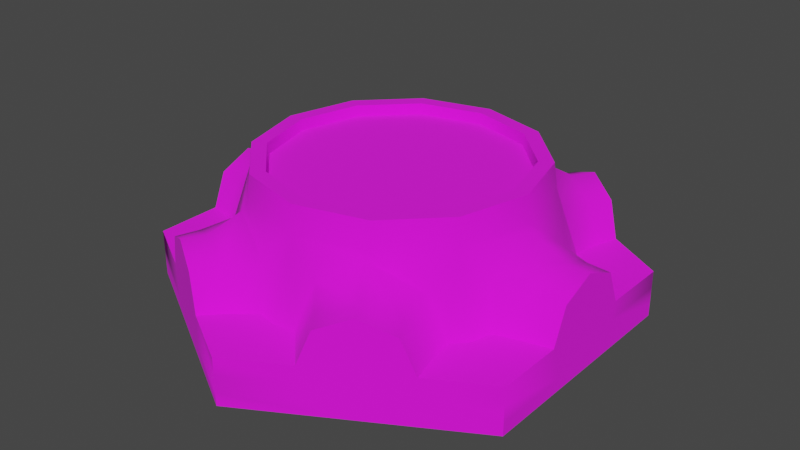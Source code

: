 # Source: 01_Loceta_tronco_central.blend  (saved by Blender 2.91.10; exported with 4.5.12 LTS)
import bpy
from mathutils import Matrix  # noqa: F401  (used for matrix-valued properties, if any)

bpy.ops.wm.read_factory_settings(use_empty=True)
scene = bpy.context.scene
scene.name = 'Scene'

# ---- collections
col_01_loceta_tronco_central = bpy.data.collections.new('01 Loceta Tronco central'); scene.collection.children.link(col_01_loceta_tronco_central)

# ---- images (referenced by path relative to the original .blend; pixels are not part of the script)
import os
ASSET_DIR = os.environ.get("B2B_ASSET_DIR", "")  # directory of the original .blend (textures are referenced by path, not embedded)
HERE = os.path.dirname(os.path.abspath(__file__))  # packed textures are extracted next to this script under _unpacked/

def load_image(name, relpath, width, height, colorspace="sRGB"):
    """Load a texture the original file referenced (path relative to the .blend, or extracted next to this script)."""
    p = next((c for c in (os.path.join(HERE, relpath), os.path.join(ASSET_DIR, relpath)) if relpath and os.path.exists(c)), "")
    if p:
        img = bpy.data.images.load(p, check_existing=True)
        img.name = name
    else:  # same state as the original file: an image datablock whose file is absent (Cycles renders it pink)
        img = bpy.data.images.new(name, width, height)
        img.source = "FILE"
        img.filepath = "//" + (relpath or name)
    img.colorspace_settings.name = colorspace
    return img
img_01_tronco_central_base_color_png_001 = load_image('01 Tronco central base color.png.001', 'TEXTURAS/01 Tronco central base color.png', 1024, 1024, 'sRGB')

# ---- materials (node trees are filled in below, after node groups)
mat_madera = bpy.data.materials.new('madera')

# ---- node groups
ng_auto_smooth = bpy.data.node_groups.new('Auto Smooth', 'GeometryNodeTree')
_s = ng_auto_smooth.interface.new_socket(name='Geometry', in_out='OUTPUT', socket_type='NodeSocketGeometry')
_s = ng_auto_smooth.interface.new_socket(name='Geometry', in_out='INPUT', socket_type='NodeSocketGeometry')
_s = ng_auto_smooth.interface.new_socket(name='Angle', in_out='INPUT', socket_type='NodeSocketFloat')
_s.subtype = 'ANGLE'
_s.min_value = 0.0
_s.max_value = 3.142
ng_auto_smooth.is_modifier = True
_N = ng_auto_smooth.nodes; _L = ng_auto_smooth.links
n0 = _N.new('NodeGroupOutput'); n0.name = 'Group Output'; n0.location = (480, -100)
n1 = _N.new('NodeGroupInput'); n1.name = 'Group Input'; n1.location = (-420, -300)
n2 = _N.new('NodeGroupInput'); n2.name = 'Group Input.001'; n2.location = (-60, -100)
n3 = _N.new('GeometryNodeSetShadeSmooth'); n3.name = 'Set Shade Smooth'; n3.location = (120, -100)
n3.domain = 'EDGE'
n4 = _N.new('GeometryNodeSetShadeSmooth'); n4.name = 'Set Shade Smooth.001'; n4.location = (300, -100)
n5 = _N.new('GeometryNodeInputMeshEdgeAngle'); n5.name = 'Edge Angle'; n5.location = (-420, -220)
n6 = _N.new('GeometryNodeInputEdgeSmooth'); n6.name = 'Is Edge Smooth'; n6.location = (-60, -160)
n7 = _N.new('GeometryNodeInputShadeSmooth'); n7.name = 'Is Face Smooth'; n7.location = (-240, -340)
n8 = _N.new('FunctionNodeBooleanMath'); n8.name = 'Boolean Math'; n8.location = (-60, -220)
n9 = _N.new('FunctionNodeCompare'); n9.name = 'Compare'; n9.location = (-240, -180)
n9.operation = 'LESS_EQUAL'
_L.new(n5.outputs[0], n9.inputs[0])
_L.new(n4.outputs[0], n0.inputs[0])
_L.new(n1.outputs[1], n9.inputs[1])
_L.new(n9.outputs[0], n8.inputs[0])
_L.new(n7.outputs[0], n8.inputs[1])
_L.new(n2.outputs[0], n3.inputs[0])
_L.new(n6.outputs[0], n3.inputs[1])
_L.new(n3.outputs[0], n4.inputs[0])
_L.new(n8.outputs[0], n3.inputs[2])
n0.is_active_output = True

# ---- material node trees
mat_madera.use_nodes = True; mat_madera.node_tree.nodes.clear()
_N = mat_madera.node_tree.nodes; _L = mat_madera.node_tree.links
n0 = _N.new('ShaderNodeBsdfPrincipled'); n0.name = 'Principled BSDF'; n0.location = (10, 300)
n0.distribution = 'GGX'
n0.subsurface_method = 'BURLEY'
n0.inputs[2].default_value = 1.0
n0.inputs[3].default_value = 1.45
n0.inputs[27].default_value = (0.0, 0.0, 0.0, 1.0)
n0.inputs[28].default_value = 1.0
n1 = _N.new('ShaderNodeOutputMaterial'); n1.name = 'Material Output'; n1.location = (300, 300)
n2 = _N.new('ShaderNodeTexImage'); n2.name = 'Image Texture'; n2.location = (-386, 226)
n2.image = img_01_tronco_central_base_color_png_001
_L.new(n0.outputs[0], n1.inputs[0])
_L.new(n2.outputs[0], n0.inputs[0])
n1.is_active_output = True

# ---- world
world_world = bpy.data.worlds.new('World'); scene.world = world_world
world_world.use_nodes = True; world_world.node_tree.nodes.clear()
_N = world_world.node_tree.nodes; _L = world_world.node_tree.links
n0 = _N.new('ShaderNodeOutputWorld'); n0.name = 'World Output'; n0.location = (300, 300)
n1 = _N.new('ShaderNodeBackground'); n1.name = 'Background'; n1.location = (10, 300)
n1.inputs[0].default_value = (0.05088, 0.05088, 0.05088, 1.0)
_L.new(n1.outputs[0], n0.inputs[0])
n0.is_active_output = True
world_world.color = (0.05088, 0.05088, 0.05088)
world_world.use_sun_shadow = False
world_world.sun_shadow_jitter_overblur = 0.0

# ---- meshes
me_circle_002 = bpy.data.meshes.new('Circle.002')
me_circle_002.from_pydata([(-0.433, -0.1051, 0.1), (-0.433, -0.0743, 0.1743), (-0.433, -5.92e-08, 0.2051), (-0.433, 0.0743, 0.1743), (-0.433, 0.1051, 0.1), (-0.433, -6.37e-08, 0.0), (-0.2165, -0.375, 0.2051), (-0.1522, -0.4121, 0.1743), (-0.3811, -0.1175, 0.1), (-0.3811, -0.07802, 0.1747), (-0.3811, -6.196e-08, 0.2057), (-0.3811, 0.08294, 0.1754), (-0.3811, 0.1175, 0.1), (-0.3205, -0.1418, 0.1), (-0.3225, 0.1341, 0.1), (-0.2626, 0.1516, 0.2622), (-0.3033, -5.236e-08, 0.2622), (-0.3147, -5.308e-08, 0.2433), (-0.3022, -0.09858, 0.1846), (-0.3017, 0.09957, 0.1852), (-0.2561, 0.1479, 0.3154), (-0.2958, -5.17e-08, 0.3154), (-4.35e-09, -3.478e-08, 0.0), (-0.433, -1.01e-07, 0.1), (4.532e-08, -0.5, 0.02721), (-0.433, -0.25, 0.02721), (-0.2289, -0.1322, 0.3154), (-0.1322, -0.2289, 0.3154), (-0.1306, -0.2262, 0.2922), (-0.2262, -0.1306, 0.2922), (9.544e-09, -0.2612, 0.2922), (-0.3104, -0.1792, 0.1), (-0.2165, -0.375, 0.1), (-0.1479, -0.2561, 0.3154), (-0.2561, -0.1479, 0.3154), (-0.2371, -0.2115, 0.1852), (-0.06573, -0.311, 0.1846), (-0.1574, -0.2726, 0.2433), (-0.1516, -0.2626, 0.2622), (-0.2626, -0.1516, 0.2622), (-0.2774, -0.2122, 0.1), (-0.03744, -0.3484, 0.1), (-0.2923, -0.2713, 0.1), (-0.2624, -0.2886, 0.1754), (-0.1906, -0.3301, 0.2057), (-0.123, -0.3691, 0.1747), (-0.0888, -0.3888, 0.1), (-0.2165, -0.375, 0.0), (-0.3075, -0.3225, 0.1), (-0.2262, 0.1306, 0.2922), (-0.2612, -4.723e-08, 0.2922), (-0.2644, -4.766e-08, 0.3154), (-0.2809, -0.3379, 0.1743), (-0.1255, -0.4275, 0.1), (-0.433, -0.08371, 0.02721), (-0.433, 0.25, 0.0), (-0.433, -0.25, 0.0), (-0.433, 0.08371, 0.02721), (-0.433, 0.25, 0.1), (-0.433, -0.25, 0.1), (-0.3717, -0.2146, 0.1), (-0.3717, 0.2146, 0.1), (-0.144, -0.4169, 0.02721), (4.532e-08, -0.5, 0.0), (-0.289, -0.3331, 0.02721), (4.532e-08, -0.5, 0.1), (3.914e-08, -0.4292, 0.1), (0.2165, -0.375, 0.2051), (0.2809, -0.3379, 0.1743), (0.433, -0.25, 0.02721), (2.472e-08, -0.2644, 0.3154), (0.1322, -0.2289, 0.3154), (0.1306, -0.2262, 0.2922), (1.224e-07, -0.3585, 0.1), (0.2165, -0.375, 0.1), (0.1479, -0.2561, 0.3154), (5.727e-08, -0.2958, 0.3154), (0.06464, -0.3111, 0.1852), (0.2365, -0.2124, 0.1846), (0.1574, -0.2726, 0.2433), (0.3105, -0.1792, 0.1), (0.1516, -0.2626, 0.2622), (5.793e-08, -0.3033, 0.2622), (0.04509, -0.3464, 0.1), (0.283, -0.2066, 0.1), (0.0888, -0.3888, 0.1), (0.1187, -0.3715, 0.1754), (0.1906, -0.3301, 0.2057), (0.2581, -0.291, 0.1747), (0.2923, -0.2713, 0.1), (0.2165, -0.375, 0.0), (0.1255, -0.4275, 0.1), (0.1522, -0.4121, 0.1743), (0.3075, -0.3225, 0.1), (0.289, -0.3331, 0.02721), (0.433, -0.25, 0.0), (0.144, -0.4169, 0.02721), (0.433, -0.25, 0.1), (0.433, 7.162e-08, 0.2051), (0.433, 0.0743, 0.1743), (0.2289, 0.1322, 0.3154), (0.2289, -0.1322, 0.3154), (0.2644, 2.707e-08, 0.3154), (0.2612, 2.679e-08, 0.2922), (0.2262, -0.1306, 0.2922), (0.2262, 0.1306, 0.2922), (0.433, 1.312e-07, 0.1), (0.2561, 0.1479, 0.3154), (0.2958, 5.962e-08, 0.3154), (0.2561, -0.1479, 0.3154), (0.3017, -0.09957, 0.1852), (0.3022, 0.09858, 0.1846), (0.3147, 3.123e-08, 0.2433), (0.3105, 0.1792, 0.1), (0.3033, 6.028e-08, 0.2622), (0.2626, -0.1516, 0.2622), (0.3225, -0.1341, 0.1), (0.3205, 0.1418, 0.1), (0.3811, -0.1175, 0.1), (0.3811, -0.08294, 0.1754), (0.3811, 6.708e-08, 0.2057), (0.3811, 0.07802, 0.1747), (0.3811, 0.1175, 0.1), (0.433, 7.162e-08, 0.0), (0.433, -0.1051, 0.1), (0.433, -0.0743, 0.1743), (0.433, 0.1051, 0.1), (0.433, 0.08371, 0.02721), (0.433, -0.08371, 0.02721), (0.433, 0.25, 0.1), (0.3717, 0.2146, 0.1), (0.3717, -0.2146, 0.1), (0.2165, 0.375, 0.2051), (0.1522, 0.4121, 0.1743), (-1.613e-07, 0.5, 0.02721), (0.433, 0.25, 0.02721), (0.1322, 0.2289, 0.3154), (0.1306, 0.2262, 0.2922), (0.2165, 0.375, 0.1), (-1.733e-07, 0.2958, 0.3154), (0.1479, 0.2561, 0.3154), (0.2371, 0.2115, 0.1852), (0.06573, 0.311, 0.1846), (0.1574, 0.2726, 0.2433), (-1.191e-07, 0.3585, 0.1), (0.1516, 0.2626, 0.2622), (0.2626, 0.1516, 0.2622), (0.2774, 0.2122, 0.1), (0.03744, 0.3484, 0.1), (0.2923, 0.2713, 0.1), (0.2624, 0.2886, 0.1754), (0.1906, 0.3301, 0.2057), (0.123, 0.3691, 0.1747), (0.0888, 0.3888, 0.1), (0.2165, 0.375, 0.0), (0.3075, 0.3225, 0.1), (0.2809, 0.3379, 0.1743), (0.1255, 0.4275, 0.1), (0.144, 0.4169, 0.02721), (0.433, 0.25, 0.0), (0.289, 0.3331, 0.02721), (-1.551e-07, 0.4292, 0.1), (-0.2165, 0.375, 0.2051), (-0.2809, 0.3379, 0.1743), (-0.433, 0.25, 0.02721), (-0.2289, 0.1322, 0.3154), (-1.109e-07, 0.2644, 0.3154), (-0.1322, 0.2289, 0.3154), (-0.1306, 0.2262, 0.2922), (-1.106e-07, 0.2612, 0.2922), (-0.2165, 0.375, 0.1), (-0.1479, 0.2561, 0.3154), (-0.06464, 0.3111, 0.1852), (-0.2365, 0.2124, 0.1846), (-0.1574, 0.2726, 0.2433), (-0.3105, 0.1792, 0.1), (-0.1516, 0.2626, 0.2622), (-1.739e-07, 0.3033, 0.2622), (-0.04509, 0.3464, 0.1), (-0.283, 0.2066, 0.1), (-0.0888, 0.3888, 0.1), (-0.1187, 0.3715, 0.1754), (-0.1906, 0.3301, 0.2057), (-0.2581, 0.291, 0.1747), (-0.2923, 0.2713, 0.1), (-0.2165, 0.375, 0.0), (-0.1255, 0.4275, 0.1), (-0.1522, 0.4121, 0.1743), (-0.3075, 0.3225, 0.1), (-2.819e-08, -2.584e-08, 0.2922), (-0.289, 0.3331, 0.02721), (-1.613e-07, 0.5, 0.0), (-0.144, 0.4169, 0.02721), (-1.613e-07, 0.5, 0.1), (-0.433, 0.09439, 0.06361), (-0.2983, -0.3278, 0.06361), (-0.2165, -0.375, 0.05), (-0.433, -8.232e-08, 0.05), (-0.433, -0.09439, 0.06361), (-0.1348, -0.4222, 0.06361), (4.532e-08, -0.5, 0.06361), (0.1348, -0.4222, 0.06361), (0.2165, -0.375, 0.05), (0.2983, -0.3278, 0.06361), (0.433, -0.25, 0.06361), (0.433, -0.09439, 0.06361), (0.433, 1.014e-07, 0.05), (0.433, 0.09439, 0.06361), (0.2983, 0.3278, 0.06361), (0.2165, 0.375, 0.05), (0.1348, 0.4222, 0.06361), (-0.1348, 0.4222, 0.06361), (-0.2165, 0.375, 0.05), (-0.2983, 0.3278, 0.06361), (-0.433, -0.25, 0.06361), (-0.433, 0.25, 0.06361), (0.433, 0.25, 0.06361), (-1.613e-07, 0.5, 0.06361)], [], [(54, 5, 56, 25), (9, 1, 0, 8), (10, 2, 1, 9), (11, 3, 2, 10), (12, 4, 3, 11), (16, 17, 18, 39), (15, 175, 14, 19), (17, 16, 15, 19), (13, 31, 39, 18), (14, 12, 11, 19), (19, 11, 10, 17), (17, 10, 9, 18), (18, 9, 8, 13), (39, 34, 21, 16), (16, 21, 20, 15), (43, 52, 6, 44), (0, 59, 60, 8), (1, 2, 23, 0), (44, 6, 7, 45), (2, 3, 4, 23), (45, 7, 53, 46), (46, 66, 73, 41), (47, 64, 25, 56), (196, 47, 62, 199), (195, 48, 59, 214), (28, 30, 189), (29, 28, 189), (34, 33, 27, 26), (195, 196, 32, 48), (199, 62, 24, 200), (26, 27, 28, 29), (27, 70, 30, 28), (33, 76, 70, 27), (6, 52, 48, 32), (7, 6, 32, 53), (53, 65, 66, 46), (38, 33, 34, 39), (82, 76, 33, 38), (36, 45, 46, 41), (37, 44, 45, 36), (35, 43, 44, 37), (40, 42, 43, 35), (41, 73, 82, 36), (37, 38, 39, 35), (39, 31, 40, 35), (38, 37, 36, 82), (21, 34, 26, 51), (42, 48, 52, 43), (51, 26, 29, 50), (165, 51, 50, 49), (198, 54, 25, 214), (194, 197, 23, 4), (20, 21, 51, 165), (49, 50, 189), (50, 29, 189), (62, 47, 63, 24), (194, 4, 58, 215), (197, 5, 54, 198), (5, 57, 164, 55), (47, 56, 5, 22), (8, 60, 31, 13), (90, 63, 47, 22), (12, 14, 175, 61), (4, 12, 61, 58), (123, 95, 90, 22), (42, 40, 31, 60), (48, 42, 60, 59), (86, 92, 67, 87), (87, 67, 68, 88), (88, 68, 93, 89), (89, 131, 80, 84), (90, 96, 24, 63), (202, 90, 94, 203), (201, 91, 65, 200), (72, 104, 189), (30, 72, 189), (76, 75, 71, 70), (201, 202, 74, 91), (203, 94, 69, 204), (70, 71, 72, 30), (71, 101, 104, 72), (75, 109, 101, 71), (67, 92, 91, 74), (68, 67, 74, 93), (93, 97, 131, 89), (81, 75, 76, 82), (115, 109, 75, 81), (78, 88, 89, 84), (79, 87, 88, 78), (77, 86, 87, 79), (83, 85, 86, 77), (84, 80, 115, 78), (79, 81, 82, 77), (82, 73, 83, 77), (81, 79, 78, 115), (85, 91, 92, 86), (94, 90, 95, 69), (154, 159, 123, 22), (85, 83, 73, 66), (91, 85, 66, 65), (119, 125, 98, 120), (120, 98, 99, 121), (121, 99, 126, 122), (122, 130, 113, 117), (123, 128, 69, 95), (206, 123, 127, 207), (205, 124, 97, 204), (103, 105, 189), (104, 103, 189), (109, 108, 102, 101), (205, 206, 106, 124), (207, 127, 135, 216), (101, 102, 103, 104), (102, 100, 105, 103), (108, 107, 100, 102), (98, 125, 124, 106), (99, 98, 106, 126), (126, 129, 130, 122), (114, 108, 109, 115), (146, 107, 108, 114), (111, 121, 122, 117), (112, 120, 121, 111), (110, 119, 120, 112), (116, 118, 119, 110), (117, 113, 146, 111), (112, 114, 115, 110), (115, 80, 116, 110), (114, 112, 111, 146), (118, 124, 125, 119), (127, 123, 159, 135), (185, 191, 154, 22), (118, 116, 80, 131), (124, 118, 131, 97), (150, 156, 132, 151), (151, 132, 133, 152), (152, 133, 157, 153), (153, 161, 144, 148), (154, 160, 135, 159), (209, 154, 158, 210), (208, 155, 129, 216), (137, 169, 189), (105, 137, 189), (107, 140, 136, 100), (208, 209, 138, 155), (210, 158, 134, 217), (100, 136, 137, 105), (136, 166, 169, 137), (140, 139, 166, 136), (132, 156, 155, 138), (133, 132, 138, 157), (157, 193, 161, 153), (145, 140, 107, 146), (177, 139, 140, 145), (142, 152, 153, 148), (143, 151, 152, 142), (141, 150, 151, 143), (147, 149, 150, 141), (148, 144, 177, 142), (143, 145, 146, 141), (146, 113, 147, 141), (145, 143, 142, 177), (149, 155, 156, 150), (158, 154, 191, 134), (149, 147, 113, 130), (155, 149, 130, 129), (181, 187, 162, 182), (182, 162, 163, 183), (183, 163, 188, 184), (184, 61, 175, 179), (185, 192, 134, 191), (212, 185, 190, 213), (211, 186, 193, 217), (168, 49, 189), (169, 168, 189), (139, 171, 167, 166), (211, 212, 170, 186), (213, 190, 164, 215), (166, 167, 168, 169), (167, 165, 49, 168), (171, 20, 165, 167), (162, 187, 186, 170), (163, 162, 170, 188), (188, 58, 61, 184), (176, 171, 139, 177), (15, 20, 171, 176), (173, 183, 184, 179), (174, 182, 183, 173), (172, 181, 182, 174), (178, 180, 181, 172), (179, 175, 15, 173), (174, 176, 177, 172), (177, 144, 178, 172), (176, 174, 173, 15), (180, 186, 187, 181), (190, 185, 55, 164), (180, 178, 144, 161), (186, 180, 161, 193), (55, 185, 22, 5), (188, 213, 215, 58), (192, 185, 212, 211), (192, 211, 217, 134), (170, 212, 213, 188), (157, 210, 217, 193), (160, 154, 209, 208), (160, 208, 216, 135), (138, 209, 210, 157), (126, 207, 216, 129), (128, 123, 206, 205), (128, 205, 204, 69), (106, 206, 207, 126), (93, 203, 204, 97), (96, 90, 202, 201), (96, 201, 200, 24), (74, 202, 203, 93), (23, 197, 198, 0), (57, 194, 215, 164), (57, 5, 197, 194), (0, 198, 214, 59), (53, 199, 200, 65), (64, 47, 196, 195), (64, 195, 214, 25), (32, 196, 199, 53)])
me_circle_002.polygons.foreach_set('use_smooth', [True] * 222)
_k = set([(0, 8), (4, 12), (8, 13), (12, 14), (13, 31), (14, 175), (20, 21), (20, 171), (21, 34), (26, 27), (26, 51), (27, 70), (31, 40), (33, 34), (33, 76), (40, 42), (41, 46), (41, 73), (42, 48), (46, 53), (51, 165), (70, 71), (71, 101), (73, 83), (75, 76), (75, 109), (80, 84), (80, 116), (83, 85), (84, 89), (85, 91), (89, 93), (100, 102), (100, 136), (101, 102), (107, 108), (107, 140), (108, 109), (113, 117), (113, 147), (116, 118), (117, 122), (118, 124), (122, 126), (136, 166), (139, 140), (139, 171), (144, 148), (144, 178), (147, 149), (148, 153), (149, 155), (153, 157), (165, 167), (166, 167), (175, 179), (178, 180), (179, 184), (180, 186), (184, 188)])
me_circle_002.attributes.new('sharp_edge', 'BOOLEAN', 'EDGE').data.foreach_set('value', [ (min(e.vertices), max(e.vertices)) in _k for e in me_circle_002.edges])
_uv = me_circle_002.uv_layers.new(name='UVMap')
_uv.uv.foreach_set('vector', [0.351, 0.5281, 0.3106, 0.5221, 0.425, 0.5027, 0.425, 0.5154, 0.1688, 0.8743, 0.1714, 0.8976, 0.1362, 0.9017, 0.1311, 0.8789, 0.207, 0.8735, 0.2072, 0.8968, 0.1714, 0.8976, 0.1688, 0.8743, 0.2468, 0.8737, 0.2429, 0.8969, 0.2072, 0.8968, 0.207, 0.8735, 0.2835, 0.8788, 0.2781, 0.9017, 0.2429, 0.8969, 0.2468, 0.8737, 0.5, 0.1381, 0.5, 0.111, 0.5502, 0.09934, 0.5833, 0.1381, 0.4167, 0.1381, 0.4167, 0.05704, 0.4373, 0.05704, 0.4493, 0.09964, 0.5, 0.111, 0.5, 0.1381, 0.4167, 0.1381, 0.4493, 0.09964, 0.5663, 0.05704, 0.5833, 0.05704, 0.5833, 0.1381, 0.5502, 0.09934, 0.2904, 0.8529, 0.2835, 0.8788, 0.2468, 0.8737, 0.2518, 0.8376, 0.2518, 0.8376, 0.2468, 0.8737, 0.207, 0.8735, 0.2069, 0.8466, 0.2069, 0.8466, 0.207, 0.8735, 0.1688, 0.8743, 0.1624, 0.8379, 0.1624, 0.8379, 0.1688, 0.8743, 0.1311, 0.8789, 0.1223, 0.8517, 0.5833, 0.1381, 0.5833, 0.1647, 0.5, 0.1647, 0.5, 0.1381, 0.5, 0.1381, 0.5, 0.1647, 0.4167, 0.1647, 0.4167, 0.1381, 0.5976, 0.8737, 0.5937, 0.8969, 0.558, 0.8968, 0.5578, 0.8735, 0.3676, 0.5606, 0.4249, 0.5446, 0.4249, 0.5702, 0.3821, 0.5826, 0.7315, 0.9118, 0.7672, 0.909, 0.7527, 0.9535, 0.7082, 0.939, 0.5578, 0.8735, 0.558, 0.8968, 0.5222, 0.8976, 0.5197, 0.8743, 0.7672, 0.909, 0.7944, 0.9323, 0.7972, 0.968, 0.7527, 0.9535, 0.5197, 0.8743, 0.5222, 0.8976, 0.487, 0.9017, 0.4819, 0.8789, 0.8351, 0.8068, 0.8779, 0.7944, 0.8773, 0.8263, 0.8588, 0.8302, 0.539, 0.5228, 0.4987, 0.5285, 0.425, 0.5154, 0.425, 0.5027, 0.8432, 0.9747, 0.8363, 0.9959, 0.8046, 0.9728, 0.8051, 0.9559, 0.4903, 0.5446, 0.4819, 0.5608, 0.4249, 0.5446, 0.425, 0.53, 0.1344, 0.2407, 0.1947, 0.2407, 0.1646, 0.3532, 0.08226, 0.2709, 0.1344, 0.2407, 0.1646, 0.3532, 0.4458, 0.2407, 0.5049, 0.2749, 0.495, 0.2848, 0.4422, 0.2543, 0.8851, 0.982, 0.8432, 0.9747, 0.8501, 0.9535, 0.8946, 0.968, 0.8123, 0.7686, 0.804, 0.7523, 0.878, 0.7396, 0.878, 0.7542, 0.5152, 0.6426, 0.5758, 0.6362, 0.5766, 0.6466, 0.5166, 0.6529, 0.5758, 0.6362, 0.6368, 0.634, 0.6368, 0.6445, 0.5766, 0.6466, 0.5049, 0.2749, 0.539, 0.334, 0.5255, 0.3376, 0.495, 0.2848, 0.8646, 0.909, 0.8918, 0.9323, 0.8946, 0.968, 0.8501, 0.9535, 0.8288, 0.9118, 0.8646, 0.909, 0.8501, 0.9535, 0.8056, 0.939, 0.8206, 0.7849, 0.878, 0.7688, 0.8779, 0.7944, 0.8351, 0.8068, 0.6667, 0.1381, 0.6667, 0.1647, 0.5833, 0.1647, 0.5833, 0.1381, 0.75, 0.1381, 0.75, 0.1647, 0.6667, 0.1647, 0.6667, 0.1381, 0.5132, 0.8379, 0.5197, 0.8743, 0.4819, 0.8789, 0.4731, 0.8517, 0.5577, 0.8466, 0.5578, 0.8735, 0.5197, 0.8743, 0.5132, 0.8379, 0.6026, 0.8376, 0.5976, 0.8737, 0.5578, 0.8735, 0.5577, 0.8466, 0.6412, 0.8529, 0.6343, 0.8788, 0.5976, 0.8737, 0.6026, 0.8376, 0.733, 0.05704, 0.75, 0.05704, 0.75, 0.1381, 0.7169, 0.09934, 0.6667, 0.111, 0.6667, 0.1381, 0.5833, 0.1381, 0.6159, 0.09964, 0.5833, 0.1381, 0.5833, 0.05704, 0.6039, 0.05704, 0.6159, 0.09964, 0.6667, 0.1381, 0.6667, 0.111, 0.7169, 0.09934, 0.75, 0.1381, 0.3776, 0.2407, 0.4458, 0.2407, 0.4422, 0.2543, 0.3812, 0.2543, 0.6343, 0.8788, 0.6289, 0.9017, 0.5937, 0.8969, 0.5976, 0.8737, 0.4551, 0.6533, 0.5152, 0.6426, 0.5166, 0.6529, 0.4573, 0.6635, 0.396, 0.6682, 0.4551, 0.6533, 0.4573, 0.6635, 0.3989, 0.6782, 0.3593, 0.5444, 0.351, 0.5281, 0.425, 0.5154, 0.425, 0.53, 0.7877, 0.982, 0.7458, 0.9747, 0.7527, 0.9535, 0.7972, 0.968, 0.3185, 0.2749, 0.3776, 0.2407, 0.3812, 0.2543, 0.3284, 0.2848, 0.05213, 0.3833, 0.05213, 0.3231, 0.1646, 0.3532, 0.05213, 0.3231, 0.08226, 0.2709, 0.1646, 0.3532, 0.804, 0.7523, 0.7636, 0.7464, 0.878, 0.727, 0.878, 0.7396, 0.7076, 0.7689, 0.6992, 0.7851, 0.6422, 0.7688, 0.6423, 0.7542, 0.7458, 0.9747, 0.7389, 0.9959, 0.7072, 0.9728, 0.7077, 0.9559, 0.7563, 0.747, 0.7159, 0.7527, 0.6423, 0.7396, 0.6423, 0.727, 0.602, 0.3372, 0.6577, 0.2407, 0.7692, 0.2407, 0.7692, 0.4337, 0.3821, 0.5826, 0.4249, 0.5702, 0.4242, 0.6021, 0.4058, 0.606, 0.602, 0.5302, 0.5463, 0.4337, 0.602, 0.3372, 0.7692, 0.4337, 0.6847, 0.8068, 0.6648, 0.8302, 0.6415, 0.8263, 0.6422, 0.7944, 0.6992, 0.7851, 0.6847, 0.8068, 0.6422, 0.7944, 0.6422, 0.7688, 0.7692, 0.6267, 0.6577, 0.6267, 0.602, 0.5302, 0.7692, 0.4337, 0.4674, 0.5826, 0.4475, 0.606, 0.4242, 0.6021, 0.4249, 0.5702, 0.4819, 0.5608, 0.4674, 0.5826, 0.4249, 0.5702, 0.4249, 0.5446, 0.2677, 0.9534, 0.2639, 0.9766, 0.2282, 0.9765, 0.2279, 0.9532, 0.2279, 0.9532, 0.2282, 0.9765, 0.1923, 0.9773, 0.1898, 0.954, 0.1898, 0.954, 0.1923, 0.9773, 0.1571, 0.9813, 0.152, 0.9586, 0.1464, 0.5826, 0.1892, 0.5702, 0.1885, 0.6021, 0.17, 0.606, 0.992, 0.747, 0.9517, 0.7527, 0.878, 0.7396, 0.878, 0.727, 0.04662, 0.6923, 0.03973, 0.7135, 0.007996, 0.6904, 0.008483, 0.6735, 0.9433, 0.7689, 0.935, 0.7851, 0.878, 0.7688, 0.878, 0.7542, 0.2469, 0.2709, 0.277, 0.3231, 0.1646, 0.3532, 0.1947, 0.2407, 0.2469, 0.2709, 0.1646, 0.3532, 0.539, 0.334, 0.539, 0.4022, 0.5255, 0.3986, 0.5255, 0.3376, 0.0885, 0.6995, 0.04662, 0.6923, 0.0535, 0.6711, 0.09804, 0.6856, 0.1236, 0.5444, 0.1153, 0.5281, 0.1893, 0.5154, 0.1893, 0.53, 0.6368, 0.634, 0.6977, 0.6362, 0.697, 0.6466, 0.6368, 0.6445, 0.6977, 0.6362, 0.7584, 0.6426, 0.7569, 0.6529, 0.697, 0.6466, 0.539, 0.4022, 0.5049, 0.4613, 0.495, 0.4514, 0.5255, 0.3986, 0.06798, 0.6266, 0.09523, 0.6498, 0.09804, 0.6856, 0.0535, 0.6711, 0.03225, 0.6294, 0.06798, 0.6266, 0.0535, 0.6711, 0.008969, 0.6566, 0.1319, 0.5606, 0.1892, 0.5446, 0.1892, 0.5702, 0.1464, 0.5826, 0.8333, 0.1381, 0.8333, 0.1647, 0.75, 0.1647, 0.75, 0.1381, 0.9167, 0.1381, 0.9167, 0.1647, 0.8333, 0.1647, 0.8333, 0.1381, 0.1833, 0.9176, 0.1898, 0.954, 0.152, 0.9586, 0.1432, 0.9314, 0.2278, 0.9263, 0.2279, 0.9532, 0.1898, 0.954, 0.1833, 0.9176, 0.2728, 0.9173, 0.2677, 0.9534, 0.2279, 0.9532, 0.2278, 0.9263, 0.3113, 0.9326, 0.3044, 0.9585, 0.2677, 0.9534, 0.2728, 0.9173, 0.8996, 0.05704, 0.9167, 0.05704, 0.9167, 0.1381, 0.8835, 0.09934, 0.8333, 0.111, 0.8333, 0.1381, 0.75, 0.1381, 0.7826, 0.09964, 0.75, 0.1381, 0.75, 0.05704, 0.7706, 0.05704, 0.7826, 0.09964, 0.8333, 0.1381, 0.8333, 0.111, 0.8835, 0.09934, 0.9167, 0.1381, 0.3044, 0.9585, 0.2991, 0.9813, 0.2639, 0.9766, 0.2677, 0.9534, 0.1153, 0.5281, 0.0749, 0.5221, 0.1893, 0.5027, 0.1893, 0.5154, 0.9363, 0.5302, 0.8806, 0.6267, 0.7692, 0.6267, 0.7692, 0.4337, 0.9204, 0.8068, 0.9005, 0.8302, 0.8773, 0.8263, 0.8779, 0.7944, 0.935, 0.7851, 0.9204, 0.8068, 0.8779, 0.7944, 0.878, 0.7688, 0.4222, 0.8737, 0.4183, 0.8969, 0.3826, 0.8968, 0.3824, 0.8735, 0.3824, 0.8735, 0.3826, 0.8968, 0.3468, 0.8976, 0.3442, 0.8743, 0.3442, 0.8743, 0.3468, 0.8976, 0.3116, 0.9017, 0.3065, 0.8789, 0.1279, 0.8068, 0.1708, 0.7944, 0.1701, 0.8263, 0.1516, 0.8302, 0.3033, 0.5228, 0.2629, 0.5285, 0.1893, 0.5154, 0.1893, 0.5027, 0.04662, 0.598, 0.03973, 0.6192, 0.007996, 0.5962, 0.008483, 0.5793, 0.2546, 0.5446, 0.2462, 0.5608, 0.1892, 0.5446, 0.1893, 0.53, 0.277, 0.3833, 0.2469, 0.4355, 0.1646, 0.3532, 0.277, 0.3231, 0.277, 0.3833, 0.1646, 0.3532, 0.5049, 0.4613, 0.4458, 0.4954, 0.4422, 0.4819, 0.495, 0.4514, 0.0885, 0.6053, 0.04662, 0.598, 0.0535, 0.5768, 0.09804, 0.5913, 0.1052, 0.7686, 0.0969, 0.7523, 0.1709, 0.7396, 0.1708, 0.7542, 0.7584, 0.6426, 0.8184, 0.6533, 0.8162, 0.6635, 0.7569, 0.6529, 0.8184, 0.6533, 0.8776, 0.6682, 0.8747, 0.6782, 0.8162, 0.6635, 0.4458, 0.4954, 0.3776, 0.4954, 0.3812, 0.4819, 0.4422, 0.4819, 0.06798, 0.5323, 0.09523, 0.5556, 0.09804, 0.5913, 0.0535, 0.5768, 0.03225, 0.5351, 0.06798, 0.5323, 0.0535, 0.5768, 0.008969, 0.5624, 0.1134, 0.7849, 0.1708, 0.7688, 0.1708, 0.7944, 0.1279, 0.8068, 1.0, 0.1381, 1.0, 0.1647, 0.9167, 0.1647, 0.9167, 0.1381, 0.08333, 0.1381, 0.08333, 0.1647, 2.98e-08, 0.1647, 2.98e-08, 0.1381, 0.3378, 0.8379, 0.3442, 0.8743, 0.3065, 0.8789, 0.2977, 0.8517, 0.3823, 0.8466, 0.3824, 0.8735, 0.3442, 0.8743, 0.3378, 0.8379, 0.4272, 0.8376, 0.4222, 0.8737, 0.3824, 0.8735, 0.3823, 0.8466, 0.4658, 0.8529, 0.4589, 0.8788, 0.4222, 0.8737, 0.4272, 0.8376, 0.0663, 0.05704, 0.08333, 0.05704, 0.08333, 0.1381, 0.05018, 0.09934, 1.0, 0.111, 1.0, 0.1381, 0.9167, 0.1381, 0.9493, 0.09964, 0.9167, 0.1381, 0.9167, 0.05704, 0.9373, 0.05704, 0.9493, 0.09964, 2.98e-08, 0.1381, 2.98e-08, 0.111, 0.05018, 0.09934, 0.08333, 0.1381, 0.4589, 0.8788, 0.4535, 0.9017, 0.4183, 0.8969, 0.4222, 0.8737, 0.0969, 0.7523, 0.05648, 0.7464, 0.1709, 0.727, 0.1709, 0.7396, 0.9363, 0.3372, 0.992, 0.4337, 0.9363, 0.5302, 0.7692, 0.4337, 0.2317, 0.5826, 0.2117, 0.606, 0.1885, 0.6021, 0.1892, 0.5702, 0.2462, 0.5608, 0.2317, 0.5826, 0.1892, 0.5702, 0.1892, 0.5446, 0.9484, 0.8737, 0.9445, 0.8969, 0.9088, 0.8968, 0.9086, 0.8735, 0.9086, 0.8735, 0.9088, 0.8968, 0.873, 0.8976, 0.8705, 0.8743, 0.8705, 0.8743, 0.873, 0.8976, 0.8378, 0.9017, 0.8327, 0.8789, 0.3637, 0.8068, 0.4065, 0.7944, 0.4058, 0.8263, 0.3873, 0.8302, 0.2849, 0.747, 0.2445, 0.7527, 0.1709, 0.7396, 0.1709, 0.727, 0.9406, 0.9747, 0.9337, 0.9959, 0.902, 0.9728, 0.9024, 0.9559, 0.2362, 0.7689, 0.2278, 0.7851, 0.1708, 0.7688, 0.1708, 0.7542, 0.1947, 0.4656, 0.1344, 0.4656, 0.1646, 0.3532, 0.2469, 0.4355, 0.1947, 0.4656, 0.1646, 0.3532, 0.3776, 0.4954, 0.3185, 0.4613, 0.3284, 0.4514, 0.3812, 0.4819, 0.9825, 0.982, 0.9406, 0.9747, 0.9475, 0.9535, 0.992, 0.968, 0.3409, 0.7686, 0.3326, 0.7523, 0.4066, 0.7396, 0.4066, 0.7542, 0.8776, 0.6682, 0.9355, 0.6872, 0.9319, 0.6969, 0.8747, 0.6782, 0.9355, 0.6872, 0.992, 0.7102, 0.9877, 0.7197, 0.9319, 0.6969, 0.3185, 0.4613, 0.2843, 0.4022, 0.2979, 0.3986, 0.3284, 0.4514, 0.9619, 0.909, 0.9892, 0.9323, 0.992, 0.968, 0.9475, 0.9535, 0.9262, 0.9118, 0.9619, 0.909, 0.9475, 0.9535, 0.9029, 0.939, 0.3492, 0.7849, 0.4065, 0.7688, 0.4065, 0.7944, 0.3637, 0.8068, 0.1667, 0.1381, 0.1667, 0.1647, 0.08333, 0.1647, 0.08333, 0.1381, 0.25, 0.1381, 0.25, 0.1647, 0.1667, 0.1647, 0.1667, 0.1381, 0.864, 0.8379, 0.8705, 0.8743, 0.8327, 0.8789, 0.8239, 0.8517, 0.9085, 0.8466, 0.9086, 0.8735, 0.8705, 0.8743, 0.864, 0.8379, 0.9534, 0.8376, 0.9484, 0.8737, 0.9086, 0.8735, 0.9085, 0.8466, 0.992, 0.8529, 0.9851, 0.8788, 0.9484, 0.8737, 0.9534, 0.8376, 0.233, 0.05704, 0.25, 0.05704, 0.25, 0.1381, 0.2169, 0.09934, 0.1667, 0.111, 0.1667, 0.1381, 0.08333, 0.1381, 0.1159, 0.09964, 0.08333, 0.1381, 0.08333, 0.05704, 0.1039, 0.05704, 0.1159, 0.09964, 0.1667, 0.1381, 0.1667, 0.111, 0.2169, 0.09934, 0.25, 0.1381, 0.9851, 0.8788, 0.9797, 0.9017, 0.9445, 0.8969, 0.9484, 0.8737, 0.3326, 0.7523, 0.2922, 0.7464, 0.4066, 0.727, 0.4066, 0.7396, 0.2132, 0.8068, 0.1933, 0.8302, 0.1701, 0.8263, 0.1708, 0.7944, 0.2278, 0.7851, 0.2132, 0.8068, 0.1708, 0.7944, 0.1708, 0.7688, 0.773, 0.8737, 0.7691, 0.8969, 0.7334, 0.8968, 0.7332, 0.8735, 0.7332, 0.8735, 0.7334, 0.8968, 0.6976, 0.8976, 0.6951, 0.8743, 0.6951, 0.8743, 0.6976, 0.8976, 0.6624, 0.9017, 0.6573, 0.8789, 0.5994, 0.8068, 0.6422, 0.7944, 0.6415, 0.8263, 0.6231, 0.8302, 0.5206, 0.747, 0.4802, 0.7527, 0.4066, 0.7396, 0.4066, 0.727, 0.07634, 0.9033, 0.08323, 0.9245, 0.044, 0.9245, 0.03446, 0.9105, 0.4719, 0.7689, 0.4635, 0.7851, 0.4065, 0.7688, 0.4066, 0.7542, 0.08226, 0.4355, 0.05213, 0.3833, 0.1646, 0.3532, 0.1344, 0.4656, 0.08226, 0.4355, 0.1646, 0.3532, 0.2843, 0.4022, 0.2843, 0.334, 0.2979, 0.3376, 0.2979, 0.3986, 0.1145, 0.8845, 0.07634, 0.9033, 0.06945, 0.8821, 0.114, 0.8676, 0.5766, 0.7686, 0.5683, 0.7523, 0.6423, 0.7396, 0.6423, 0.7542, 0.2815, 0.7102, 0.338, 0.6872, 0.3416, 0.6969, 0.2858, 0.7197, 0.338, 0.6872, 0.396, 0.6682, 0.3989, 0.6782, 0.3416, 0.6969, 0.2843, 0.334, 0.3185, 0.2749, 0.3284, 0.2848, 0.2979, 0.3376, 0.05498, 0.8376, 0.09071, 0.8404, 0.114, 0.8676, 0.06945, 0.8821, 0.02773, 0.8608, 0.05498, 0.8376, 0.06945, 0.8821, 0.02492, 0.8966, 0.5849, 0.7849, 0.6422, 0.7688, 0.6422, 0.7944, 0.5994, 0.8068, 0.3333, 0.1381, 0.3333, 0.1647, 0.25, 0.1647, 0.25, 0.1381, 0.4167, 0.1381, 0.4167, 0.1647, 0.3333, 0.1647, 0.3333, 0.1381, 0.6886, 0.8379, 0.6951, 0.8743, 0.6573, 0.8789, 0.6485, 0.8517, 0.7331, 0.8466, 0.7332, 0.8735, 0.6951, 0.8743, 0.6886, 0.8379, 0.778, 0.8376, 0.773, 0.8737, 0.7332, 0.8735, 0.7331, 0.8466, 0.8166, 0.8529, 0.8097, 0.8788, 0.773, 0.8737, 0.778, 0.8376, 0.3996, 0.05704, 0.4167, 0.05704, 0.4167, 0.1381, 0.3835, 0.09934, 0.3333, 0.111, 0.3333, 0.1381, 0.25, 0.1381, 0.2826, 0.09964, 0.25, 0.1381, 0.25, 0.05704, 0.2706, 0.05704, 0.2826, 0.09964, 0.3333, 0.1381, 0.3333, 0.111, 0.3835, 0.09934, 0.4167, 0.1381, 0.8097, 0.8788, 0.8043, 0.9017, 0.7691, 0.8969, 0.773, 0.8737, 0.5683, 0.7523, 0.5279, 0.7464, 0.6423, 0.727, 0.6423, 0.7396, 0.449, 0.8068, 0.429, 0.8302, 0.4058, 0.8263, 0.4065, 0.7944, 0.4635, 0.7851, 0.449, 0.8068, 0.4065, 0.7944, 0.4065, 0.7688, 0.8806, 0.2407, 0.9363, 0.3372, 0.7692, 0.4337, 0.7692, 0.2407, 0.5849, 0.7849, 0.5766, 0.7686, 0.6423, 0.7542, 0.6422, 0.7688, 0.115, 0.9014, 0.08323, 0.9245, 0.07634, 0.9033, 0.1145, 0.8845, 0.4802, 0.7527, 0.4719, 0.7689, 0.4066, 0.7542, 0.4066, 0.7396, 0.06945, 0.8821, 0.07634, 0.9033, 0.03446, 0.9105, 0.02492, 0.8966, 0.3492, 0.7849, 0.3409, 0.7686, 0.4066, 0.7542, 0.4065, 0.7688, 0.9729, 0.9959, 0.9337, 0.9959, 0.9406, 0.9747, 0.9825, 0.982, 0.2445, 0.7527, 0.2362, 0.7689, 0.1708, 0.7542, 0.1709, 0.7396, 0.9475, 0.9535, 0.9406, 0.9747, 0.9024, 0.9559, 0.9029, 0.939, 0.1134, 0.7849, 0.1052, 0.7686, 0.1708, 0.7542, 0.1708, 0.7688, 0.07896, 0.6192, 0.03973, 0.6192, 0.04662, 0.598, 0.0885, 0.6053, 0.2629, 0.5285, 0.2546, 0.5446, 0.1893, 0.53, 0.1893, 0.5154, 0.0535, 0.5768, 0.04662, 0.598, 0.008483, 0.5793, 0.008969, 0.5624, 0.1319, 0.5606, 0.1236, 0.5444, 0.1893, 0.53, 0.1892, 0.5446, 0.07896, 0.7135, 0.03973, 0.7135, 0.04662, 0.6923, 0.0885, 0.6995, 0.9517, 0.7527, 0.9433, 0.7689, 0.878, 0.7542, 0.878, 0.7396, 0.0535, 0.6711, 0.04662, 0.6923, 0.008483, 0.6735, 0.008969, 0.6566, 0.7527, 0.9535, 0.7458, 0.9747, 0.7077, 0.9559, 0.7082, 0.939, 0.7159, 0.7527, 0.7076, 0.7689, 0.6423, 0.7542, 0.6423, 0.7396, 0.7782, 0.9959, 0.7389, 0.9959, 0.7458, 0.9747, 0.7877, 0.982, 0.3676, 0.5606, 0.3593, 0.5444, 0.425, 0.53, 0.4249, 0.5446, 0.8206, 0.7849, 0.8123, 0.7686, 0.878, 0.7542, 0.878, 0.7688, 0.8755, 0.9959, 0.8363, 0.9959, 0.8432, 0.9747, 0.8851, 0.982, 0.4987, 0.5285, 0.4903, 0.5446, 0.425, 0.53, 0.425, 0.5154, 0.8501, 0.9535, 0.8432, 0.9747, 0.8051, 0.9559, 0.8056, 0.939])
me_circle_002.materials.append(mat_madera)
me_circle_002.update()

# ---- objects
ob_01_loceta_tronco_central = bpy.data.objects.new('01 Loceta Tronco central', me_circle_002)

# ---- transforms, parenting, visibility, modifiers, constraints
ob_01_loceta_tronco_central.location = (0.0, 0.0, 0.0)
ob_01_loceta_tronco_central.lineart.crease_threshold = 0.0
_m = ob_01_loceta_tronco_central.modifiers.new('Auto Smooth', 'NODES')
_m.node_group = ng_auto_smooth
_gi = [s.identifier for s in ng_auto_smooth.interface.items_tree if s.item_type == 'SOCKET' and s.in_out == 'INPUT']
_m[_gi[1]] = 1.047  # Angle

# ---- collection membership
col_01_loceta_tronco_central.objects.link(ob_01_loceta_tronco_central)

# ---- scene / render settings (as saved in the file)
scene.frame_start = 1; scene.frame_end = 250; scene.frame_set(124)
scene.render.engine = 'CYCLES'
scene.cycles.samples = 16
scene.cycles.sampling_pattern = 'TABULATED_SOBOL'
scene.cycles.use_adaptive_sampling = False
scene.cycles.use_light_tree = False
scene.view_settings.view_transform = 'Filmic'
bpy.context.view_layer.update()

# ---- added for rendering (the .blend has no active camera and no usable light): camera, sun
cam_auto = bpy.data.cameras.new('AutoCamera')
cam_auto.lens = 50.0
cam_auto.sensor_width = 36.0
cam_auto.clip_end = 1000.0
ob_auto_camera = bpy.data.objects.new('AutoCamera', cam_auto)
scene.collection.objects.link(ob_auto_camera)
ob_auto_camera.location = (1.25826, -1.50991, 1.16429)
ob_auto_camera.rotation_euler = (1.09748, -7.21219e-08, 0.694738)
scene.camera = ob_auto_camera
light_auto_sun = bpy.data.lights.new('AutoSun', 'SUN')
light_auto_sun.energy = 3.0
light_auto_sun.angle = 0.0523599
ob_auto_sun = bpy.data.objects.new('AutoSun', light_auto_sun)
scene.collection.objects.link(ob_auto_sun)
ob_auto_sun.rotation_euler = (0.872665, 0.174533, 0.523599)
bpy.context.view_layer.update()
